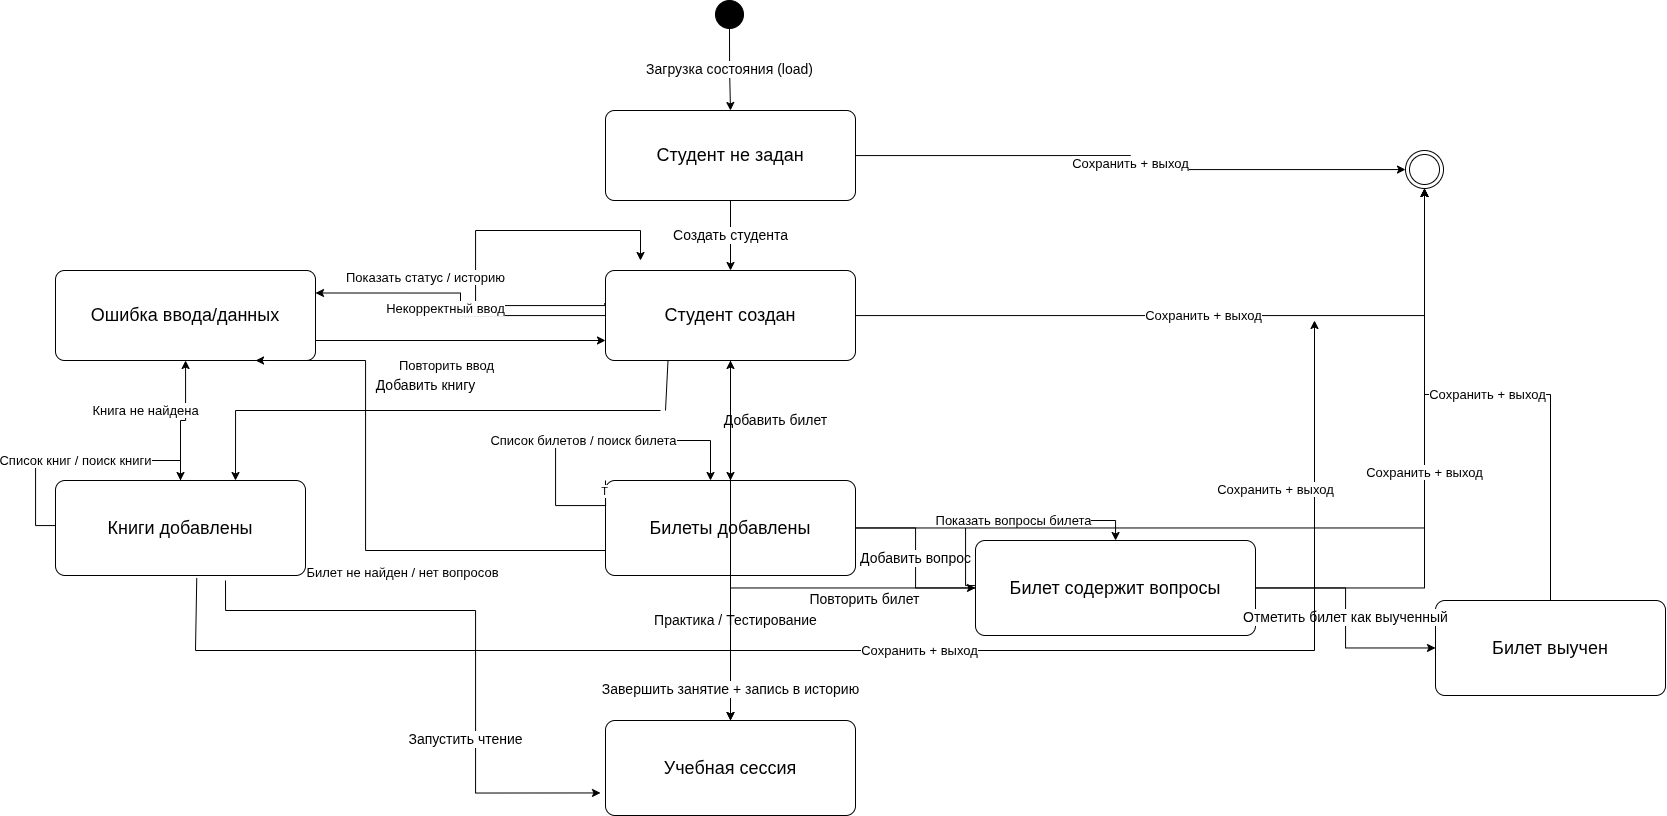

The diagram above was exported from draw.io. Its source (the exported page's mxGraphModel, read from the mxfile embedded in the PNG):
<mxGraphModel dx="1397" dy="948" grid="1" gridSize="10" guides="1" tooltips="1" connect="1" arrows="1" fold="1" page="1" pageScale="1" pageWidth="1800" pageHeight="1200" math="0" shadow="0">
  <root>
    <mxCell id="0" />
    <mxCell id="1" parent="0" />
    <mxCell id="start" parent="1" style="ellipse;whiteSpace=wrap;html=1;aspect=fixed;strokeColor=#000000;fillColor=#000000;" value="" vertex="1">
      <mxGeometry height="28" width="28" x="840" y="40" as="geometry" />
    </mxCell>
    <mxCell id="no_student" parent="1" style="rounded=1;whiteSpace=wrap;html=1;arcSize=10;strokeColor=#000000;fillColor=#ffffff;fontSize=18;" value="Студент не задан" vertex="1">
      <mxGeometry height="90" width="250" x="730" y="150" as="geometry" />
    </mxCell>
    <mxCell id="student" parent="1" style="rounded=1;whiteSpace=wrap;html=1;arcSize=10;strokeColor=#000000;fillColor=#ffffff;fontSize=18;" value="Студент создан" vertex="1">
      <mxGeometry height="90" width="250" x="730" y="310" as="geometry" />
    </mxCell>
    <mxCell id="error" parent="1" style="rounded=1;whiteSpace=wrap;html=1;arcSize=10;strokeColor=#000000;fillColor=#ffffff;fontSize=18;" value="Ошибка ввода/данных" vertex="1">
      <mxGeometry height="90" width="260" x="180" y="310" as="geometry" />
    </mxCell>
    <mxCell id="book" parent="1" style="rounded=1;whiteSpace=wrap;html=1;arcSize=10;strokeColor=#000000;fillColor=#ffffff;fontSize=18;" value="Книги добавлены" vertex="1">
      <mxGeometry height="95" width="250" x="180" y="520" as="geometry" />
    </mxCell>
    <mxCell id="ticket" parent="1" style="rounded=1;whiteSpace=wrap;html=1;arcSize=10;strokeColor=#000000;fillColor=#ffffff;fontSize=18;" value="Билеты добавлены" vertex="1">
      <mxGeometry height="95" width="250" x="730" y="520" as="geometry" />
    </mxCell>
    <mxCell id="ticket_questions" parent="1" style="rounded=1;whiteSpace=wrap;html=1;arcSize=10;strokeColor=#000000;fillColor=#ffffff;fontSize=18;" value="Билет содержит вопросы" vertex="1">
      <mxGeometry height="95" width="280" x="1100" y="580" as="geometry" />
    </mxCell>
    <mxCell id="ticket_learned" parent="1" style="rounded=1;whiteSpace=wrap;html=1;arcSize=10;strokeColor=#000000;fillColor=#ffffff;fontSize=18;" value="Билет выучен" vertex="1">
      <mxGeometry height="95" width="230" x="1560" y="640" as="geometry" />
    </mxCell>
    <mxCell id="study_session" parent="1" style="rounded=1;whiteSpace=wrap;html=1;arcSize=10;strokeColor=#000000;fillColor=#ffffff;fontSize=18;" value="Учебная сессия" vertex="1">
      <mxGeometry height="95" width="250" x="730" y="760" as="geometry" />
    </mxCell>
    <mxCell id="end" parent="1" style="shape=doubleEllipse;whiteSpace=wrap;html=1;strokeColor=#000000;fillColor=#ffffff;" value="" vertex="1">
      <mxGeometry height="38" width="38" x="1530" y="190" as="geometry" />
    </mxCell>
    <mxCell id="e1" edge="1" parent="1" source="start" style="edgeStyle=orthogonalEdgeStyle;rounded=0;orthogonalLoop=1;jettySize=auto;html=1;endArrow=classic;strokeColor=#000000;fontSize=14;" target="no_student" value="Загрузка состояния (load)">
      <mxGeometry relative="1" as="geometry" />
    </mxCell>
    <mxCell id="e2" edge="1" parent="1" source="no_student" style="edgeStyle=orthogonalEdgeStyle;rounded=0;orthogonalLoop=1;jettySize=auto;html=1;endArrow=classic;strokeColor=#000000;fontSize=14;" target="student" value="Создать студента">
      <mxGeometry relative="1" as="geometry" />
    </mxCell>
    <mxCell id="e3" edge="1" parent="1" style="edgeStyle=orthogonalEdgeStyle;rounded=0;orthogonalLoop=1;jettySize=auto;html=1;endArrow=classic;strokeColor=#000000;fontSize=14;" value="Добавить книгу">
      <mxGeometry relative="1" x="-0.0508" y="-25" as="geometry">
        <mxPoint as="offset" />
        <mxPoint x="785" y="449.9999999999999" as="sourcePoint" />
        <mxPoint x="360" y="520" as="targetPoint" />
      </mxGeometry>
    </mxCell>
    <mxCell id="e4" edge="1" parent="1" source="student" style="edgeStyle=orthogonalEdgeStyle;rounded=0;orthogonalLoop=1;jettySize=auto;html=1;endArrow=classic;strokeColor=#000000;fontSize=14;" target="ticket" value="Добавить билет">
      <mxGeometry relative="1" y="45" as="geometry">
        <mxPoint as="offset" />
      </mxGeometry>
    </mxCell>
    <mxCell id="e5" edge="1" parent="1" source="ticket" style="edgeStyle=orthogonalEdgeStyle;rounded=0;orthogonalLoop=1;jettySize=auto;html=1;endArrow=classic;strokeColor=#000000;fontSize=14;" target="ticket_questions" value="Добавить вопрос">
      <mxGeometry relative="1" as="geometry" />
    </mxCell>
    <mxCell id="e6" edge="1" parent="1" source="ticket_questions" style="edgeStyle=orthogonalEdgeStyle;rounded=0;orthogonalLoop=1;jettySize=auto;html=1;endArrow=classic;strokeColor=#000000;fontSize=14;" target="ticket_learned" value="Отметить билет как выученный">
      <mxGeometry relative="1" as="geometry" />
    </mxCell>
    <mxCell id="e7" edge="1" parent="1" style="edgeStyle=orthogonalEdgeStyle;rounded=0;orthogonalLoop=1;jettySize=auto;html=1;endArrow=classic;strokeColor=#000000;fontSize=14;" value="Запустить чтение">
      <mxGeometry relative="1" x="0.3956" y="-10" as="geometry">
        <mxPoint as="offset" />
        <Array as="points">
          <mxPoint x="350" y="650" />
          <mxPoint x="600" y="650" />
          <mxPoint x="600" y="833" />
        </Array>
        <mxPoint x="350" y="620" as="sourcePoint" />
        <mxPoint x="724.9999999999998" y="832.45" as="targetPoint" />
      </mxGeometry>
    </mxCell>
    <mxCell id="e8" edge="1" parent="1" source="student" style="edgeStyle=orthogonalEdgeStyle;rounded=0;orthogonalLoop=1;jettySize=auto;html=1;endArrow=classic;strokeColor=#000000;fontSize=14;" target="study_session" value="Практика / Тестирование">
      <mxGeometry relative="1" x="0.4444" y="5" as="geometry">
        <mxPoint as="offset" />
      </mxGeometry>
    </mxCell>
    <mxCell id="e9" edge="1" parent="1" source="ticket_questions" style="edgeStyle=orthogonalEdgeStyle;rounded=0;orthogonalLoop=1;jettySize=auto;html=1;endArrow=classic;strokeColor=#000000;fontSize=14;" target="study_session" value="Повторить билет">
      <mxGeometry relative="1" x="-0.4171" y="12" as="geometry">
        <mxPoint as="offset" />
      </mxGeometry>
    </mxCell>
    <mxCell id="e10" edge="1" parent="1" source="study_session" style="edgeStyle=orthogonalEdgeStyle;rounded=0;orthogonalLoop=1;jettySize=auto;html=1;endArrow=classic;strokeColor=#000000;fontSize=14;" target="student" value="Завершить занятие + запись в историю">
      <mxGeometry relative="1" x="-0.8333" as="geometry">
        <mxPoint as="offset" />
      </mxGeometry>
    </mxCell>
    <mxCell id="e11" edge="1" parent="1" source="student" style="edgeStyle=orthogonalEdgeStyle;rounded=0;orthogonalLoop=1;jettySize=auto;html=1;endArrow=classic;strokeColor=#000000;fontSize=13;exitX=-0.003;exitY=0.362;exitDx=0;exitDy=0;exitPerimeter=0;" value="Показать статус / историю">
      <mxGeometry relative="1" x="-0.2581" y="51" as="geometry">
        <mxPoint x="1" y="-10" as="offset" />
        <Array as="points">
          <mxPoint x="729" y="345" />
          <mxPoint x="600" y="345" />
          <mxPoint x="600" y="270" />
          <mxPoint x="765" y="270" />
        </Array>
        <mxPoint x="640" y="344.9999999999999" as="sourcePoint" />
        <mxPoint x="764.9999999999998" y="300" as="targetPoint" />
      </mxGeometry>
    </mxCell>
    <mxCell id="e12" edge="1" parent="1" source="book" style="edgeStyle=orthogonalEdgeStyle;rounded=0;orthogonalLoop=1;jettySize=auto;html=1;endArrow=classic;strokeColor=#000000;fontSize=13;" target="book" value="Список книг / поиск книги">
      <mxGeometry relative="1" as="geometry">
        <Array as="points">
          <mxPoint x="160" y="565" />
          <mxPoint x="160" y="500" />
        </Array>
      </mxGeometry>
    </mxCell>
    <mxCell id="e13" edge="1" parent="1" style="edgeStyle=orthogonalEdgeStyle;rounded=0;orthogonalLoop=1;jettySize=auto;html=1;endArrow=classic;strokeColor=#000000;fontSize=13;entryX=0.42;entryY=0;entryDx=0;entryDy=0;entryPerimeter=0;" target="ticket" value="Список билетов / поиск билета">
      <mxGeometry relative="1" as="geometry">
        <mxPoint as="offset" />
        <Array as="points">
          <mxPoint x="730" y="520" />
          <mxPoint x="730" y="545" />
          <mxPoint x="680" y="545" />
          <mxPoint x="680" y="480" />
          <mxPoint x="835" y="480" />
        </Array>
        <mxPoint x="730" y="520" as="sourcePoint" />
        <mxPoint x="834.9999999999998" y="500" as="targetPoint" />
      </mxGeometry>
    </mxCell>
    <mxCell id="xc1oQXc0N68bYsNGO0Ks-5" connectable="0" parent="e13" style="edgeLabel;html=1;align=center;verticalAlign=middle;resizable=0;points=[];" value="T" vertex="1">
      <mxGeometry relative="1" x="-0.9329" y="-2" as="geometry">
        <mxPoint as="offset" />
      </mxGeometry>
    </mxCell>
    <mxCell id="e14" edge="1" parent="1" source="ticket_questions" style="edgeStyle=orthogonalEdgeStyle;rounded=0;orthogonalLoop=1;jettySize=auto;html=1;endArrow=classic;strokeColor=#000000;fontSize=13;" target="ticket_questions" value="Показать вопросы билета">
      <mxGeometry relative="1" as="geometry">
        <Array as="points">
          <mxPoint x="1090" y="625" />
          <mxPoint x="1090" y="560" />
        </Array>
      </mxGeometry>
    </mxCell>
    <mxCell id="e15" edge="1" parent="1" source="student" style="edgeStyle=orthogonalEdgeStyle;rounded=0;orthogonalLoop=1;jettySize=auto;html=1;endArrow=classic;strokeColor=#000000;fontSize=13;entryX=1;entryY=0.25;entryDx=0;entryDy=0;" target="error" value="Некорректный ввод">
      <mxGeometry relative="1" x="0.1724" y="15" as="geometry">
        <mxPoint as="offset" />
        <mxPoint x="450" y="340" as="targetPoint" />
      </mxGeometry>
    </mxCell>
    <mxCell id="e16" edge="1" parent="1" source="book" style="edgeStyle=orthogonalEdgeStyle;rounded=0;orthogonalLoop=1;jettySize=auto;html=1;endArrow=classic;strokeColor=#000000;fontSize=13;" target="error" value="Книга не найдена">
      <mxGeometry relative="1" x="-0.04" y="36" as="geometry">
        <mxPoint x="-35" y="26" as="offset" />
      </mxGeometry>
    </mxCell>
    <mxCell id="e17" edge="1" parent="1" style="edgeStyle=orthogonalEdgeStyle;rounded=0;orthogonalLoop=1;jettySize=auto;html=1;endArrow=classic;strokeColor=#000000;fontSize=13;entryX=0.632;entryY=1.029;entryDx=0;entryDy=0;entryPerimeter=0;" value="Билет не найден / нет вопросов">
      <mxGeometry relative="1" x="-0.2511" y="22" as="geometry">
        <mxPoint as="offset" />
        <Array as="points">
          <mxPoint x="490" y="590" />
          <mxPoint x="490" y="400" />
        </Array>
        <mxPoint x="730" y="590" as="sourcePoint" />
        <mxPoint x="380.04999999999995" y="400.0000000000001" as="targetPoint" />
      </mxGeometry>
    </mxCell>
    <mxCell id="e18" edge="1" parent="1" style="edgeStyle=orthogonalEdgeStyle;rounded=0;orthogonalLoop=1;jettySize=auto;html=1;endArrow=classic;strokeColor=#000000;fontSize=13;" value="Повторить ввод">
      <mxGeometry relative="1" x="-0.1034" y="-25" as="geometry">
        <mxPoint as="offset" />
        <mxPoint x="440" y="380" as="sourcePoint" />
        <mxPoint x="730" y="380" as="targetPoint" />
      </mxGeometry>
    </mxCell>
    <mxCell id="e19" edge="1" parent="1" source="no_student" style="edgeStyle=orthogonalEdgeStyle;rounded=0;orthogonalLoop=1;jettySize=auto;html=1;endArrow=classic;strokeColor=#000000;fontSize=13;" target="end" value="Сохранить + выход">
      <mxGeometry relative="1" as="geometry" />
    </mxCell>
    <mxCell id="e20" edge="1" parent="1" source="student" style="edgeStyle=orthogonalEdgeStyle;rounded=0;orthogonalLoop=1;jettySize=auto;html=1;endArrow=classic;strokeColor=#000000;fontSize=13;" target="end" value="Сохранить + выход">
      <mxGeometry relative="1" as="geometry" />
    </mxCell>
    <mxCell id="e21" edge="1" parent="1" style="edgeStyle=orthogonalEdgeStyle;rounded=0;orthogonalLoop=1;jettySize=auto;html=1;endArrow=classic;strokeColor=#000000;fontSize=13;" value="Сохранить + выход">
      <mxGeometry relative="1" as="geometry">
        <mxPoint x="320" y="690" as="sourcePoint" />
        <mxPoint x="1438.9999999999995" y="359.9999999999999" as="targetPoint" />
      </mxGeometry>
    </mxCell>
    <mxCell id="e22" edge="1" parent="1" source="ticket" style="edgeStyle=orthogonalEdgeStyle;rounded=0;orthogonalLoop=1;jettySize=auto;html=1;endArrow=classic;strokeColor=#000000;fontSize=13;" target="end" value="Сохранить + выход">
      <mxGeometry relative="1" x="-0.0754" y="38" as="geometry">
        <mxPoint as="offset" />
      </mxGeometry>
    </mxCell>
    <mxCell id="e23" edge="1" parent="1" source="ticket_questions" style="edgeStyle=orthogonalEdgeStyle;rounded=0;orthogonalLoop=1;jettySize=auto;html=1;endArrow=classic;strokeColor=#000000;fontSize=13;" target="end" value="Сохранить + выход">
      <mxGeometry relative="1" as="geometry" />
    </mxCell>
    <mxCell id="e24" edge="1" parent="1" source="ticket_learned" style="edgeStyle=orthogonalEdgeStyle;rounded=0;orthogonalLoop=1;jettySize=auto;html=1;endArrow=classic;strokeColor=#000000;fontSize=13;" target="end" value="Сохранить + выход">
      <mxGeometry relative="1" as="geometry" />
    </mxCell>
    <mxCell id="xc1oQXc0N68bYsNGO0Ks-3" edge="1" parent="1" style="endArrow=none;html=1;rounded=0;entryX=0.565;entryY=1.026;entryDx=0;entryDy=0;entryPerimeter=0;" target="book" value="">
      <mxGeometry height="50" relative="1" width="50" as="geometry">
        <mxPoint x="320" y="690" as="sourcePoint" />
        <mxPoint x="600" y="560" as="targetPoint" />
      </mxGeometry>
    </mxCell>
    <mxCell id="xc1oQXc0N68bYsNGO0Ks-4" edge="1" parent="1" style="endArrow=none;html=1;rounded=0;entryX=0.25;entryY=1;entryDx=0;entryDy=0;" target="student" value="">
      <mxGeometry height="50" relative="1" width="50" as="geometry">
        <mxPoint x="790" y="450" as="sourcePoint" />
        <mxPoint x="600" y="560" as="targetPoint" />
      </mxGeometry>
    </mxCell>
  </root>
</mxGraphModel>